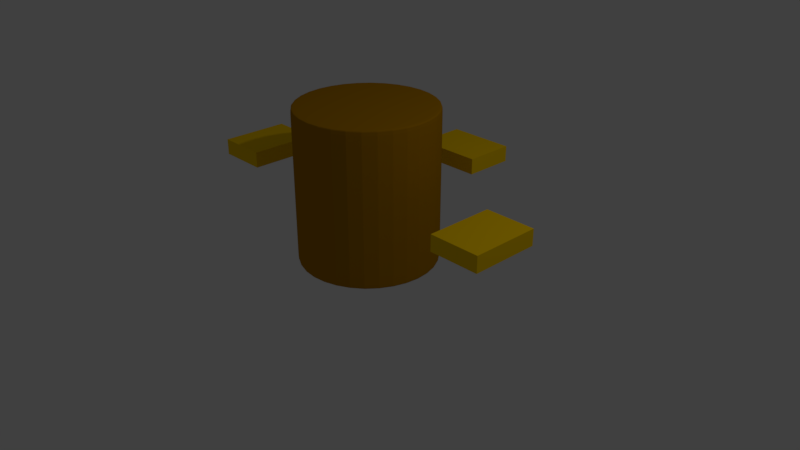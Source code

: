 # Source: Cylinder2.blend  (saved by Blender 2.79.0; exported with 4.5.12 LTS)
import bpy
from mathutils import Matrix  # noqa: F401  (used for matrix-valued properties, if any)

bpy.ops.wm.read_factory_settings(use_empty=True)
scene = bpy.context.scene
scene.name = 'Scene'

# ---- collections
col_collection_1 = bpy.data.collections.new('Collection 1'); scene.collection.children.link(col_collection_1)

# ---- materials (node trees are filled in below, after node groups)
mat_attack2 = bpy.data.materials.new('Attack2')
mat_attack2.alpha_threshold = 0.0
mat_attack2.use_transparent_shadow = False
mat_attack2.diffuse_color = (1.0, 0.634, 0.0, 1.0)
mat_attack2.roughness = 0.5
mat_cylinder2 = bpy.data.materials.new('Cylinder2')
mat_cylinder2.alpha_threshold = 0.0
mat_cylinder2.use_transparent_shadow = False
mat_cylinder2.diffuse_color = (0.448, 0.2066, 0.0, 1.0)
mat_cylinder2.roughness = 0.5

# ---- material node trees

# ---- world
world_world = bpy.data.worlds.new('World'); scene.world = world_world
world_world.color = (0.05088, 0.05088, 0.05088)
world_world.use_sun_shadow = False
world_world.sun_shadow_jitter_overblur = 0.0
world_world.cycles.sampling_method = 'MANUAL'

# ---- cameras
cam_camera = bpy.data.cameras.new('Camera')
cam_camera.clip_end = 100.0
cam_camera.lens = 35.0
cam_camera.sensor_width = 32.0
cam_camera.sensor_height = 18.0
cam_camera.ortho_scale = 7.314
cam_camera.dof.focus_distance = 0.0
cam_camera.dof.aperture_fstop = 128.0

# ---- lights
light_lamp = bpy.data.lights.new('Lamp', 'POINT')
light_lamp.transmission_factor = 0.0
light_lamp.cutoff_distance = 30.0
light_lamp.energy = 100.0
light_lamp.shadow_buffer_clip_start = 1.001
light_lamp.shadow_soft_size = 0.1
light_lamp.shadow_maximum_resolution = 0.006
light_lamp.use_absolute_resolution = True

# ---- meshes
me_cylinder_004 = bpy.data.meshes.new('Cylinder.004')
me_cylinder_004.from_pydata([(1.595, 0.4102, 0.8375), (1.595, 0.4102, 1.052), (2.273, 0.4102, 0.8375), (2.273, 0.4102, 1.052), (1.595, -0.5039, 0.8375), (1.595, -0.5039, 1.052), (2.273, -0.5039, 0.8375), (2.273, -0.5039, 1.052)], [], [(0, 1, 3, 2), (2, 3, 7, 6), (6, 7, 5, 4), (4, 5, 1, 0), (2, 6, 4, 0), (7, 3, 1, 5)])
me_cylinder_004.materials.append(mat_attack2)
me_cylinder_004.use_remesh_preserve_volume = False
me_cylinder_004.use_remesh_preserve_attributes = False
me_cylinder_004.use_mirror_vertex_groups = False
me_cylinder_004.update()
me_cylinder_003 = bpy.data.meshes.new('Cylinder.003')
me_cylinder_003.from_pydata([(-2.335, 0.4102, 0.8375), (-2.335, 0.4102, 1.052), (-1.658, 0.4102, 0.8375), (-1.658, 0.4102, 1.052), (-2.335, -0.5039, 0.8375), (-2.335, -0.5039, 1.052), (-1.658, -0.5039, 0.8375), (-1.658, -0.5039, 1.052)], [], [(0, 1, 3, 2), (2, 3, 7, 6), (6, 7, 5, 4), (4, 5, 1, 0), (2, 6, 4, 0), (7, 3, 1, 5)])
me_cylinder_003.materials.append(mat_attack2)
me_cylinder_003.use_remesh_preserve_volume = False
me_cylinder_003.use_remesh_preserve_attributes = False
me_cylinder_003.use_mirror_vertex_groups = False
me_cylinder_003.update()
me_cylinder_002 = bpy.data.meshes.new('Cylinder.002')
me_cylinder_002.from_pydata([(-0.4571, 1.4, 0.8375), (-0.4571, 1.4, 1.052), (-0.4571, 2.078, 0.8375), (-0.4571, 2.078, 1.052), (0.4571, 1.4, 0.8375), (0.4571, 1.4, 1.052), (0.4571, 2.078, 0.8375), (0.4571, 2.078, 1.052)], [], [(0, 1, 3, 2), (2, 3, 7, 6), (6, 7, 5, 4), (4, 5, 1, 0), (2, 6, 4, 0), (7, 3, 1, 5)])
me_cylinder_002.materials.append(mat_attack2)
me_cylinder_002.materials.append(mat_attack2)
me_cylinder_002.use_remesh_preserve_volume = False
me_cylinder_002.use_remesh_preserve_attributes = False
me_cylinder_002.use_mirror_vertex_groups = False
me_cylinder_002.update()
me_cylinder_001 = bpy.data.meshes.new('Cylinder.001')
me_cylinder_001.from_pydata([(0.0, 0.9524, 0.002259), (0.0, 0.9464, 2.002), (0.6735, 0.6735, 0.002259), (0.6692, 0.6692, 2.002), (0.9524, -4.294e-08, 0.002259), (0.9464, -4.285e-08, 2.002), (0.6735, -0.6735, 0.002259), (0.6692, -0.6692, 2.002), (-8.359e-08, -0.9524, 0.002259), (-8.31e-08, -0.9464, 2.002), (-0.6735, -0.6735, 0.002259), (-0.6692, -0.6692, 2.002), (-0.9524, 1.192e-08, 0.002259), (-0.9464, 1.192e-08, 2.002), (-0.6735, 0.6735, 0.002259), (-0.6692, 0.6692, 2.002), (0.0, 1.0, 1.968), (0.7071, 0.7071, 1.968), (1.0, -4.371e-08, 1.968), (0.7071, -0.7071, 1.968), (-8.742e-08, -1.0, 1.968), (-0.7071, -0.7071, 1.968), (-1.0, 1.192e-08, 1.968), (-0.7071, 0.7071, 1.968), (0.7071, 0.7071, 0.02835), (1.0, -4.371e-08, 0.02835), (0.7071, -0.7071, 0.02835), (-8.742e-08, -1.0, 0.02835), (-0.7071, -0.7071, 0.02835), (-1.0, 1.192e-08, 0.02835), (-0.7071, 0.7071, 0.02835), (0.0, 1.0, 0.02835), (0.7071, 0.7071, 2.002), (0.0, 1.0, 2.002), (1.0, -4.371e-08, 2.002), (0.7071, -0.7071, 2.002), (-8.742e-08, -1.0, 2.002), (-0.7071, -0.7071, 2.002), (-1.0, 1.192e-08, 2.002), (-0.7071, 0.7071, 2.002), (0.0, 1.0, 0.002259), (0.7071, 0.7071, 0.002259), (1.0, -4.371e-08, 0.002259), (0.7071, -0.7071, 0.002259), (-8.742e-08, -1.0, 0.002259), (-0.7071, -0.7071, 0.002259), (-1.0, 1.192e-08, 0.002259), (-0.7071, 0.7071, 0.002259)], [], [(16, 33, 32, 17), (17, 32, 34, 18), (18, 34, 35, 19), (19, 35, 36, 20), (20, 36, 37, 21), (21, 37, 38, 22), (3, 1, 15, 13, 11, 9, 7, 5), (22, 38, 39, 23), (23, 39, 33, 16), (0, 2, 4, 6, 8, 10, 12, 14), (30, 23, 16, 31), (29, 22, 23, 30), (28, 21, 22, 29), (27, 20, 21, 28), (26, 19, 20, 27), (25, 18, 19, 26), (24, 17, 18, 25), (31, 16, 17, 24), (40, 31, 24, 41), (41, 24, 25, 42), (42, 25, 26, 43), (43, 26, 27, 44), (44, 27, 28, 45), (45, 28, 29, 46), (46, 29, 30, 47), (47, 30, 31, 40), (1, 3, 32, 33), (3, 5, 34, 32), (5, 7, 35, 34), (7, 9, 36, 35), (9, 11, 37, 36), (11, 13, 38, 37), (13, 15, 39, 38), (15, 1, 33, 39), (2, 0, 40, 41), (4, 2, 41, 42), (6, 4, 42, 43), (8, 6, 43, 44), (10, 8, 44, 45), (12, 10, 45, 46), (14, 12, 46, 47), (0, 14, 47, 40)])
me_cylinder_001.materials.append(mat_cylinder2)
me_cylinder_001.use_remesh_preserve_volume = False
me_cylinder_001.use_remesh_preserve_attributes = False
me_cylinder_001.use_mirror_vertex_groups = False
me_cylinder_001.update()
arm_armature = bpy.data.armatures.new('Armature')  # bones are not reproduced
arm_armature_003 = bpy.data.armatures.new('Armature.003')  # bones are not reproduced
arm_armature_002 = bpy.data.armatures.new('Armature.002')  # bones are not reproduced
arm_armature_001 = bpy.data.armatures.new('Armature.001')  # bones are not reproduced

# ---- objects
ob_armature = bpy.data.objects.new('Armature', arm_armature)
ob_fronta_002 = bpy.data.objects.new('FrontA.002', arm_armature_003)
ob_fronta_001 = bpy.data.objects.new('FrontA.001', arm_armature_002)
ob_fronta = bpy.data.objects.new('FrontA', arm_armature_001)
ob_cylinder_003 = bpy.data.objects.new('Cylinder.003', me_cylinder_004)
ob_cylinder_002 = bpy.data.objects.new('Cylinder.002', me_cylinder_003)
ob_cylinder_001 = bpy.data.objects.new('Cylinder.001', me_cylinder_002)
ob_cylinder = bpy.data.objects.new('Cylinder', me_cylinder_001)
ob_lamp = bpy.data.objects.new('Lamp', light_lamp)
ob_camera = bpy.data.objects.new('Camera', cam_camera)

# ---- transforms, parenting, visibility, modifiers, constraints
ob_armature.location = (0.0, 0.0, 0.0)
ob_armature.show_in_front = True
ob_armature.lineart.crease_threshold = 0.0
ob_fronta_002.parent = ob_armature
ob_fronta_002.location = (-1.997, 0.0, 0.0)
ob_fronta_002.rotation_euler = (0.0, -1.571, 0.0)
ob_fronta_002.show_in_front = True
ob_fronta_002.lineart.crease_threshold = 0.0
ob_fronta_001.parent = ob_armature
ob_fronta_001.location = (-1.997, 0.0, 0.0)
ob_fronta_001.rotation_euler = (0.0, -1.571, 0.0)
ob_fronta_001.show_in_front = True
ob_fronta_001.lineart.crease_threshold = 0.0
ob_fronta.parent = ob_armature
ob_fronta.location = (-1.997, 0.0, 0.0)
ob_fronta.rotation_euler = (0.0, -1.571, 0.0)
ob_fronta.show_in_front = True
ob_fronta.lineart.crease_threshold = 0.0
ob_cylinder_003.parent = ob_fronta_001
ob_cylinder_003.matrix_parent_inverse = Matrix(((7.55e-08, 0.0, 1.0, 1.508e-07), (0.0, 1.0, 0.0, -0.0), (-1.0, 0.0, 7.55e-08, -1.997), (0.0, 0.0, 0.0, 1.0)))
ob_cylinder_003.location = (1.192e-07, 0.0, 0.0)
ob_cylinder_003.lineart.crease_threshold = 0.0
_vg = ob_cylinder_003.vertex_groups.new(name='RightA')
_vg = ob_cylinder_003.vertex_groups.new(name='RightA.001')
_vg.add([0, 1, 2, 3, 4, 5, 6, 7], 1.0, 'REPLACE')
_vg = ob_cylinder_003.vertex_groups.new(name='FrontA')
_m = ob_cylinder_003.modifiers.new('Armature', 'ARMATURE')
_m.object = ob_fronta
_m = ob_cylinder_003.modifiers.new('Armature.001', 'ARMATURE')
_m.object = ob_fronta_001
ob_cylinder_002.parent = ob_fronta_002
ob_cylinder_002.matrix_parent_inverse = Matrix(((7.55e-08, 0.0, 1.0, 1.508e-07), (0.0, 1.0, 0.0, -0.0), (-1.0, 0.0, 7.55e-08, -1.997), (0.0, 0.0, 0.0, 1.0)))
ob_cylinder_002.location = (1.192e-07, 0.0, 0.0)
ob_cylinder_002.lineart.crease_threshold = 0.0
_vg = ob_cylinder_002.vertex_groups.new(name='RightA')
_vg.add([0, 1, 2, 3, 4, 5, 6, 7], 1.0, 'REPLACE')
_vg = ob_cylinder_002.vertex_groups.new(name='RightA.001')
_vg = ob_cylinder_002.vertex_groups.new(name='FrontA')
_m = ob_cylinder_002.modifiers.new('Armature', 'ARMATURE')
_m.object = ob_fronta
_m = ob_cylinder_002.modifiers.new('Armature.001', 'ARMATURE')
_m.object = ob_fronta_002
ob_cylinder_001.parent = ob_fronta
ob_cylinder_001.matrix_parent_inverse = Matrix(((7.55e-08, 0.0, 1.0, 1.508e-07), (0.0, 1.0, 0.0, -0.0), (-1.0, 0.0, 7.55e-08, -1.997), (0.0, 0.0, 0.0, 1.0)))
ob_cylinder_001.location = (1.192e-07, 0.0, 0.0)
ob_cylinder_001.lineart.crease_threshold = 0.0
_vg = ob_cylinder_001.vertex_groups.new(name='RightA')
_vg = ob_cylinder_001.vertex_groups.new(name='RightA.001')
_vg = ob_cylinder_001.vertex_groups.new(name='FrontA')
_vg.add([0, 1, 2, 3, 4, 5, 6, 7], 1.0, 'REPLACE')
_m = ob_cylinder_001.modifiers.new('Armature', 'ARMATURE')
_m.object = ob_fronta
ob_cylinder.parent = ob_armature
ob_cylinder.location = (0.0, 0.0, 0.0)
ob_cylinder.lineart.crease_threshold = 0.0
_vg = ob_cylinder.vertex_groups.new(name='Cylinder')
_vg.add([0, 1, 2, 3, 4, 5, 6, 7, 8, 9, 10, 11, 12, 13, 14, 15, 16, 17, 18, 19, 20, 21, 22, 23, 24, 25, 26, 27, 28, 29, 30, 31, 32, 33, 34, 35, 36, 37, 38, 39, 40, 41, 42, 43, 44, 45, 46, 47], 1.0, 'REPLACE')
_m = ob_cylinder.modifiers.new('Subsurf', 'SUBSURF')
_m.uv_smooth = 'PRESERVE_CORNERS'
_m.quality = 2
_m.levels = 2
_m.show_only_control_edges = False
_m = ob_cylinder.modifiers.new('Armature', 'ARMATURE')
_m.object = ob_armature
ob_lamp.location = (4.076, 1.005, 5.904)
ob_lamp.rotation_euler = (0.6503, 0.05522, 1.866)
ob_lamp.lock_rotations_4d = False
ob_lamp.empty_display_type = 'ARROWS'
ob_lamp.color = (0.0, 0.0, 0.0, 0.0)
ob_lamp.lineart.crease_threshold = 0.0
ob_camera.location = (7.481, -6.508, 5.344)
ob_camera.rotation_euler = (1.109, 0.0, 0.8149)
ob_camera.lock_rotations_4d = False
ob_camera.empty_display_type = 'ARROWS'
ob_camera.color = (0.0, 0.0, 0.0, 0.0)
ob_camera.display_type = 'WIRE'
ob_camera.lineart.crease_threshold = 0.0

# ---- collection membership
col_collection_1.objects.link(ob_armature)
col_collection_1.objects.link(ob_fronta_002)
col_collection_1.objects.link(ob_fronta_001)
col_collection_1.objects.link(ob_fronta)
col_collection_1.objects.link(ob_cylinder_003)
col_collection_1.objects.link(ob_cylinder_002)
col_collection_1.objects.link(ob_cylinder_001)
col_collection_1.objects.link(ob_cylinder)
col_collection_1.objects.link(ob_lamp)
col_collection_1.objects.link(ob_camera)

# ---- scene / render settings (as saved in the file)
scene.camera = ob_camera
scene.frame_start = 1; scene.frame_end = 155; scene.frame_set(1)
scene.render.engine = 'BLENDER_EEVEE_NEXT'
scene.render.resolution_percentage = 50
scene.render.dither_intensity = 0.0
scene.cycles.use_denoising = False
scene.cycles.samples = 128
scene.cycles.sampling_pattern = 'TABULATED_SOBOL'
scene.cycles.use_adaptive_sampling = False
scene.cycles.use_light_tree = False
scene.cycles.blur_glossy = 0.0
scene.cycles.sample_clamp_indirect = 0.0
scene.view_settings.view_transform = 'Standard'
scene.unit_settings.scale_length = 0.3048
bpy.context.view_layer.update()
